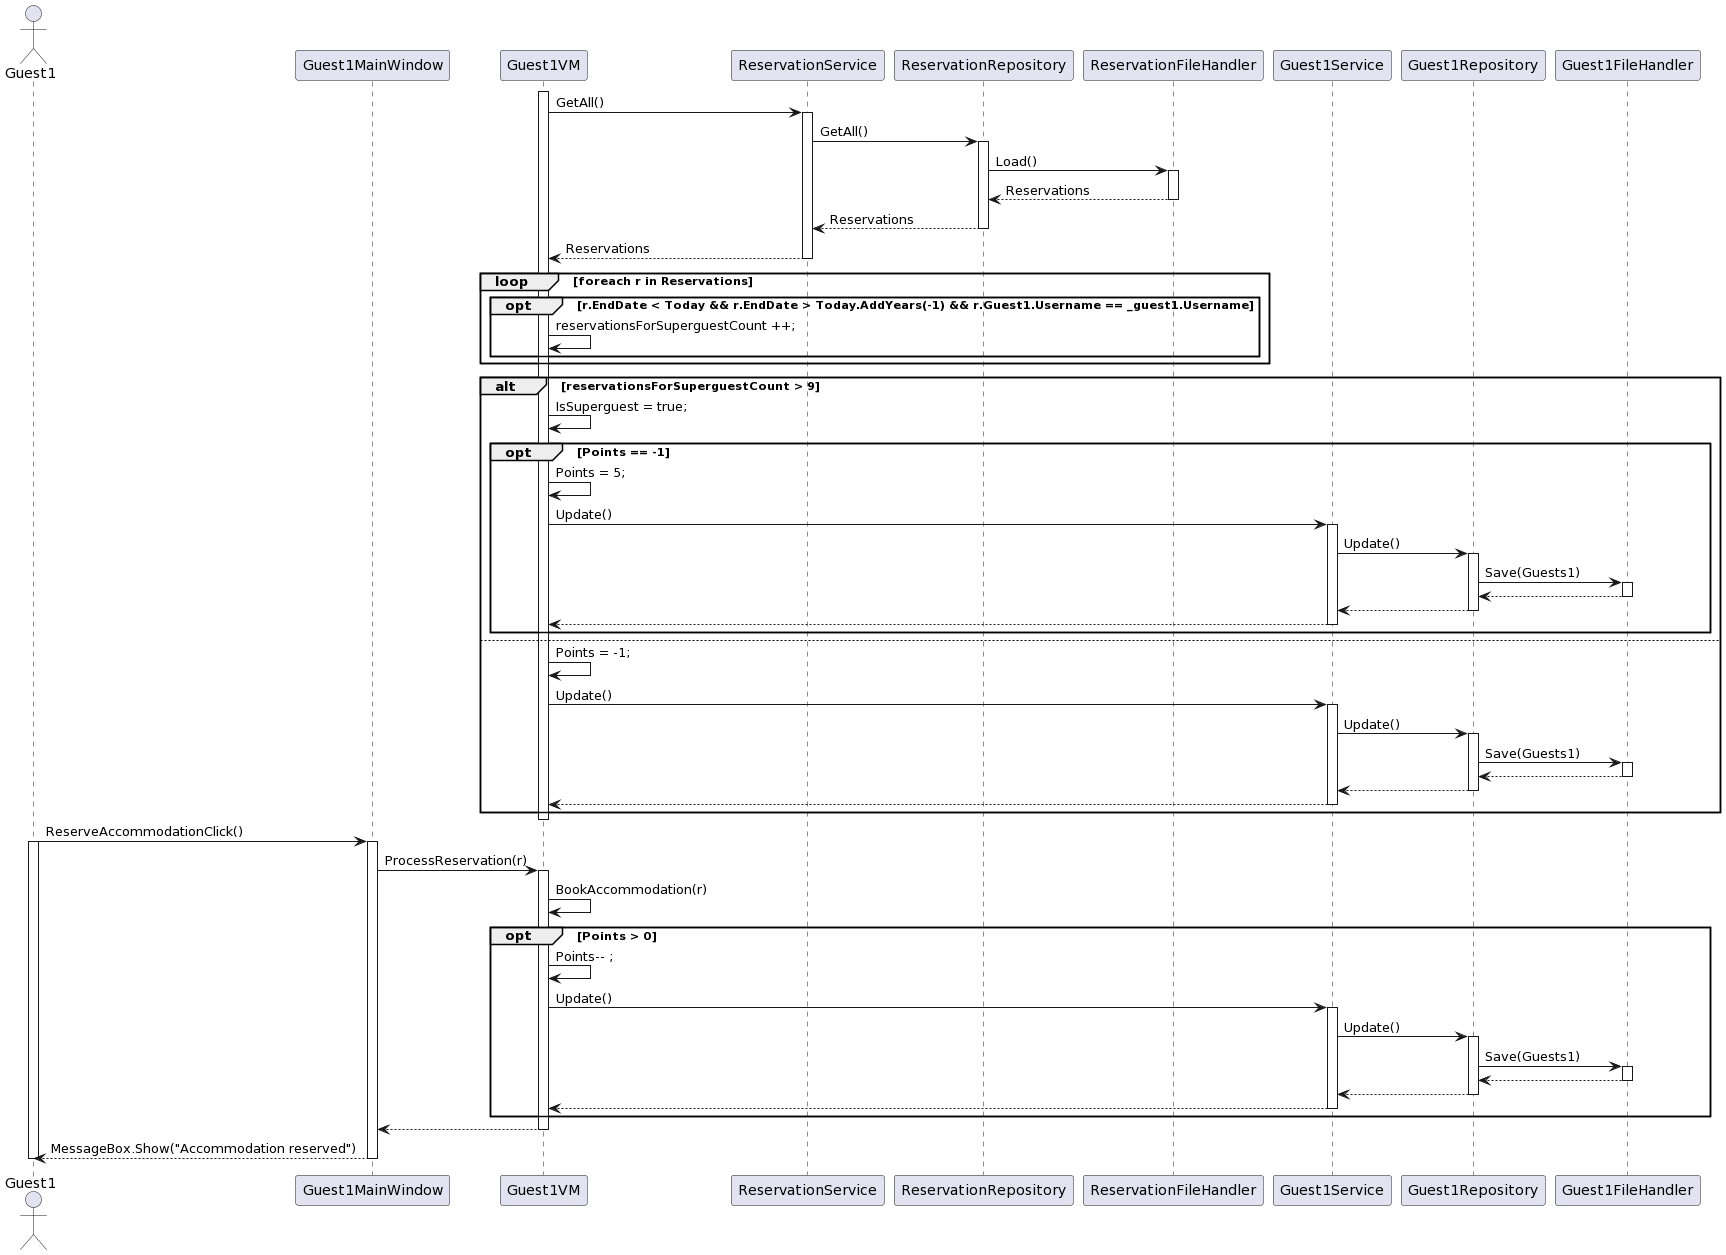

The diagram above was rendered by PlantUML. Its source (embedded in the PNG):
@startuml
actor Guest1 as G
participant Guest1MainWindow as GMW
participant Guest1VM as GVM
participant ReservationService as RS
participant ReservationRepository as RR
participant ReservationFileHandler as RFH
participant Guest1Service as GS
participant Guest1Repository as GR
participant Guest1FileHandler as GFH

activate GVM

GVM -> RS : GetAll()
activate RS

RS -> RR : GetAll()
activate RR

RR -> RFH: Load()
activate RFH
RFH --> RR: Reservations
deactivate RFH

RR --> RS : Reservations
deactivate RR
RS --> GVM : Reservations
deactivate RS

loop foreach r in Reservations
opt r.EndDate < Today && r.EndDate > Today.AddYears(-1) && r.Guest1.Username == _guest1.Username
GVM->GVM: reservationsForSuperguestCount ++;
end 
end

alt reservationsForSuperguestCount > 9
GVM->GVM:IsSuperguest = true;
opt Points == -1

GVM->GVM: Points = 5;
GVM -> GS : Update()
activate GS

GS -> GR : Update()
activate GR

GR -> GFH: Save(Guests1)
activate GFH
GFH --> GR
deactivate GFH

GR --> GS
deactivate GR
GS --> GVM
deactivate GS
end
else
GVM->GVM: Points = -1;

GVM -> GS : Update()
activate GS

GS -> GR : Update()
activate GR

GR -> GFH: Save(Guests1)
activate GFH
GFH --> GR
deactivate GFH

GR --> GS
deactivate GR
GS --> GVM
deactivate GS

end

deactivate GVM


G -> GMW : ReserveAccommodationClick()
activate G
activate GMW

GMW -> GVM : ProcessReservation(r)
activate GVM
GVM -> GVM : BookAccommodation(r)
opt Points > 0
GVM -> GVM : Points-- ;
GVM -> GS : Update()
activate GS

GS -> GR : Update()
activate GR

GR -> GFH: Save(Guests1)
activate GFH
GFH --> GR
deactivate GFH

GR --> GS
deactivate GR
GS --> GVM
deactivate GS
end
GVM --> GMW
deactivate GVM
GMW --> G: MessageBox.Show("Accommodation reserved") 
deactivate GMW
deactivate G
@enduml